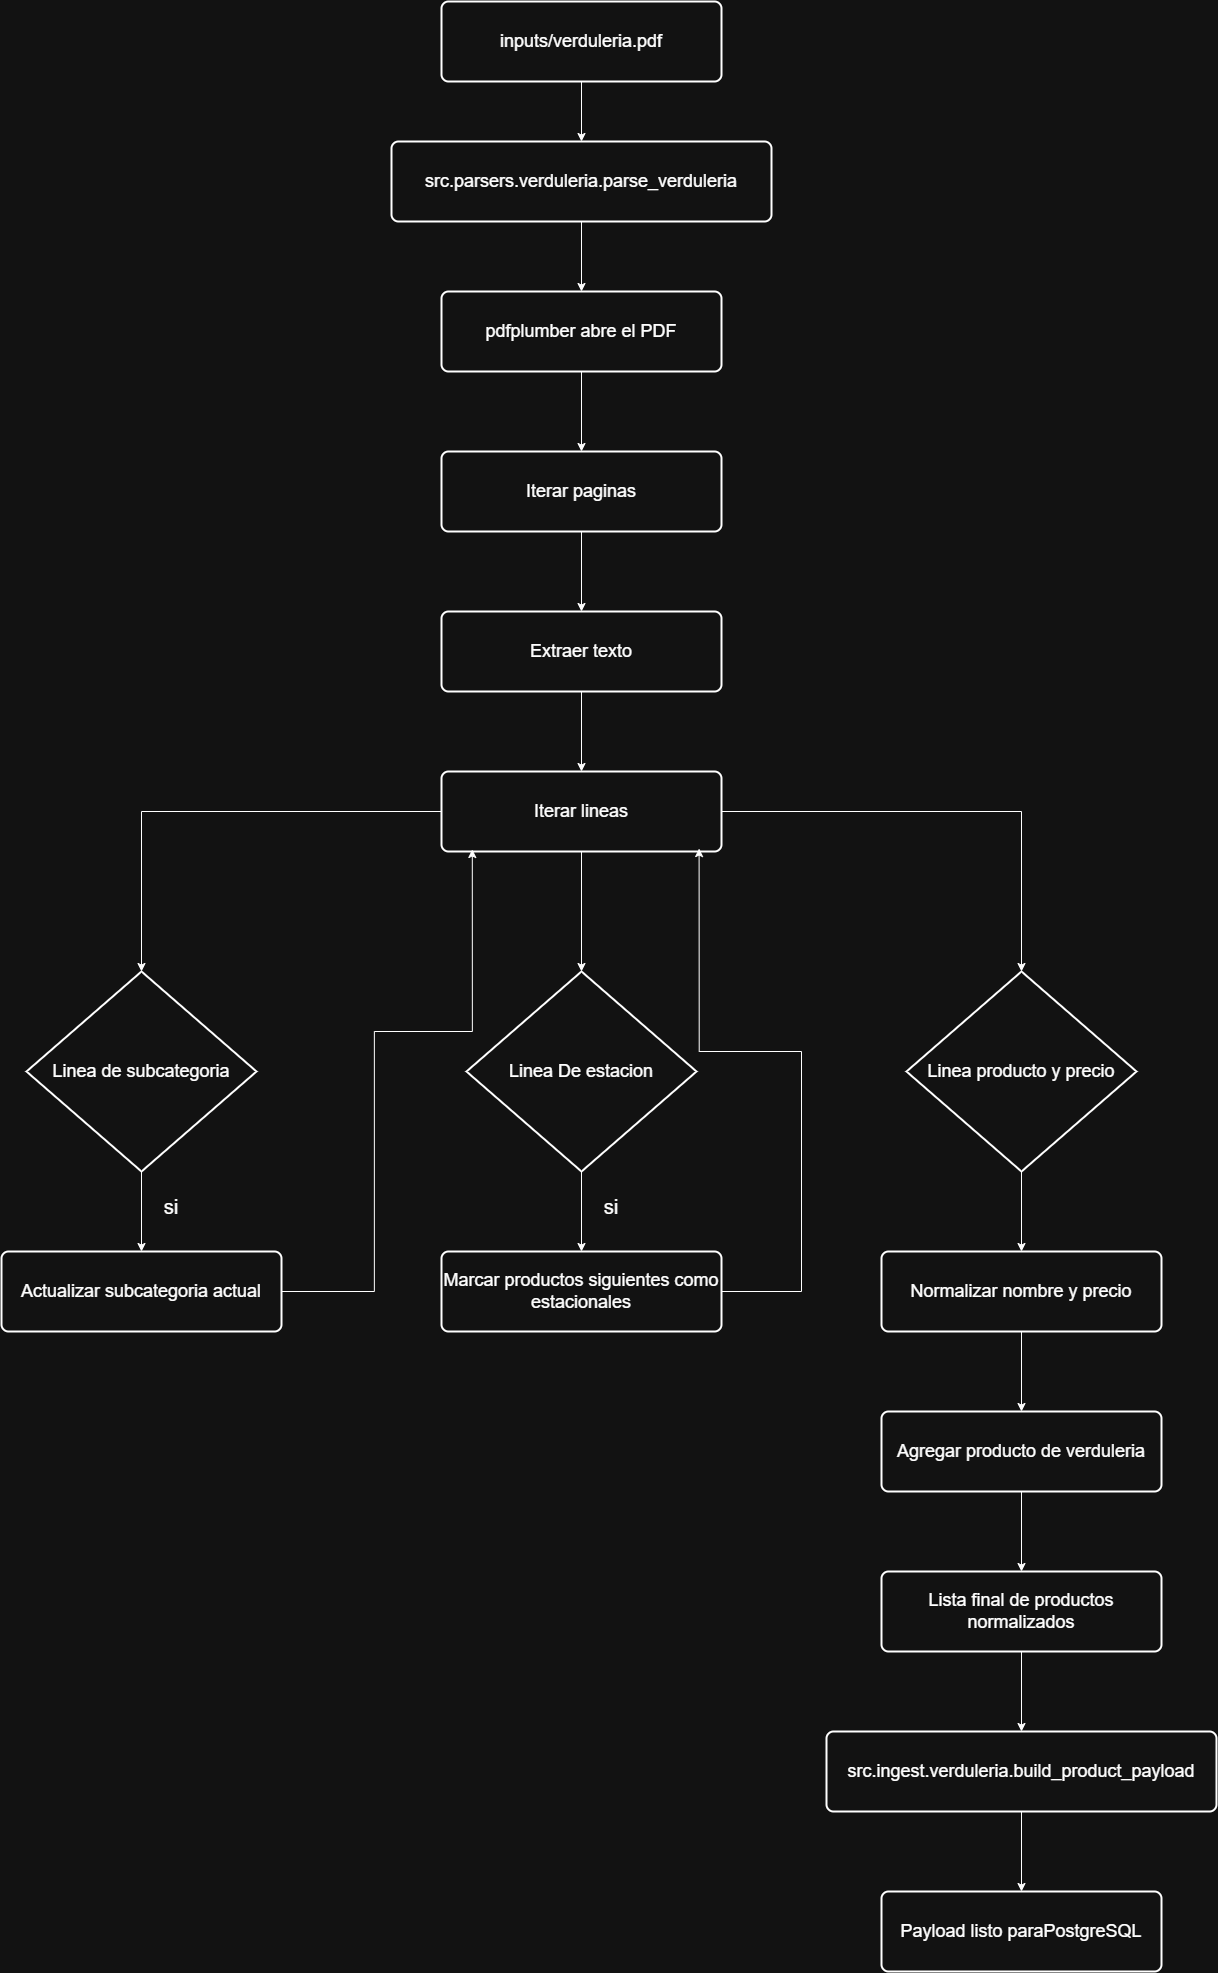

The diagram above was exported from draw.io. Its source (the exported page's mxGraphModel, read from the mxfile embedded in the PNG):
<mxGraphModel dx="3804" dy="1880" grid="1" gridSize="10" guides="1" tooltips="1" connect="1" arrows="1" fold="1" page="1" pageScale="1" pageWidth="827" pageHeight="1169" math="0" shadow="0">
  <root>
    <mxCell id="0" />
    <mxCell id="1" parent="0" />
    <mxCell id="4WWi8i2MpH5Rmgpgqcla-19" edge="1" parent="1" source="4WWi8i2MpH5Rmgpgqcla-2" style="edgeStyle=orthogonalEdgeStyle;rounded=0;orthogonalLoop=1;jettySize=auto;html=1;" target="4WWi8i2MpH5Rmgpgqcla-8" value="">
      <mxGeometry relative="1" as="geometry" />
    </mxCell>
    <mxCell id="4WWi8i2MpH5Rmgpgqcla-2" parent="1" style="rounded=1;whiteSpace=wrap;html=1;absoluteArcSize=1;arcSize=14;strokeWidth=2;fontSize=18;" value="inputs/verduleria.pdf" vertex="1">
      <mxGeometry height="80" width="280" x="240" y="150" as="geometry" />
    </mxCell>
    <mxCell id="4WWi8i2MpH5Rmgpgqcla-21" edge="1" parent="1" source="4WWi8i2MpH5Rmgpgqcla-4" style="edgeStyle=orthogonalEdgeStyle;rounded=0;orthogonalLoop=1;jettySize=auto;html=1;" target="4WWi8i2MpH5Rmgpgqcla-5" value="">
      <mxGeometry relative="1" as="geometry" />
    </mxCell>
    <mxCell id="4WWi8i2MpH5Rmgpgqcla-4" parent="1" style="rounded=1;whiteSpace=wrap;html=1;absoluteArcSize=1;arcSize=14;strokeWidth=2;fontSize=18;" value="pdfplumber abre el PDF" vertex="1">
      <mxGeometry height="80" width="280" x="240" y="440" as="geometry" />
    </mxCell>
    <mxCell id="4WWi8i2MpH5Rmgpgqcla-22" edge="1" parent="1" source="4WWi8i2MpH5Rmgpgqcla-5" style="edgeStyle=orthogonalEdgeStyle;rounded=0;orthogonalLoop=1;jettySize=auto;html=1;" target="4WWi8i2MpH5Rmgpgqcla-6" value="">
      <mxGeometry relative="1" as="geometry" />
    </mxCell>
    <mxCell id="4WWi8i2MpH5Rmgpgqcla-5" parent="1" style="rounded=1;whiteSpace=wrap;html=1;absoluteArcSize=1;arcSize=14;strokeWidth=2;fontSize=18;" value="Iterar paginas" vertex="1">
      <mxGeometry height="80" width="280" x="240" y="600" as="geometry" />
    </mxCell>
    <mxCell id="4WWi8i2MpH5Rmgpgqcla-23" edge="1" parent="1" source="4WWi8i2MpH5Rmgpgqcla-6" style="edgeStyle=orthogonalEdgeStyle;rounded=0;orthogonalLoop=1;jettySize=auto;html=1;" target="4WWi8i2MpH5Rmgpgqcla-7" value="">
      <mxGeometry relative="1" as="geometry" />
    </mxCell>
    <mxCell id="4WWi8i2MpH5Rmgpgqcla-6" parent="1" style="rounded=1;whiteSpace=wrap;html=1;absoluteArcSize=1;arcSize=14;strokeWidth=2;fontSize=18;" value="Extraer texto" vertex="1">
      <mxGeometry height="80" width="280" x="240" y="760" as="geometry" />
    </mxCell>
    <mxCell id="4WWi8i2MpH5Rmgpgqcla-24" edge="1" parent="1" source="4WWi8i2MpH5Rmgpgqcla-7" style="edgeStyle=orthogonalEdgeStyle;rounded=0;orthogonalLoop=1;jettySize=auto;html=1;" target="4WWi8i2MpH5Rmgpgqcla-10" value="">
      <mxGeometry relative="1" as="geometry" />
    </mxCell>
    <mxCell id="4WWi8i2MpH5Rmgpgqcla-25" edge="1" parent="1" source="4WWi8i2MpH5Rmgpgqcla-7" style="edgeStyle=orthogonalEdgeStyle;rounded=0;orthogonalLoop=1;jettySize=auto;html=1;entryX=0.5;entryY=0;entryDx=0;entryDy=0;entryPerimeter=0;" target="4WWi8i2MpH5Rmgpgqcla-11" value="">
      <mxGeometry relative="1" as="geometry" />
    </mxCell>
    <mxCell id="4WWi8i2MpH5Rmgpgqcla-27" edge="1" parent="1" source="4WWi8i2MpH5Rmgpgqcla-7" style="edgeStyle=orthogonalEdgeStyle;rounded=0;orthogonalLoop=1;jettySize=auto;html=1;entryX=0.5;entryY=0;entryDx=0;entryDy=0;entryPerimeter=0;" target="4WWi8i2MpH5Rmgpgqcla-9" value="">
      <mxGeometry relative="1" as="geometry">
        <mxPoint x="60" y="959.9999999999998" as="targetPoint" />
      </mxGeometry>
    </mxCell>
    <mxCell id="4WWi8i2MpH5Rmgpgqcla-7" parent="1" style="rounded=1;whiteSpace=wrap;html=1;absoluteArcSize=1;arcSize=14;strokeWidth=2;fontSize=18;" value="Iterar lineas" vertex="1">
      <mxGeometry height="80" width="280" x="240" y="920" as="geometry" />
    </mxCell>
    <mxCell id="4WWi8i2MpH5Rmgpgqcla-20" edge="1" parent="1" source="4WWi8i2MpH5Rmgpgqcla-8" style="edgeStyle=orthogonalEdgeStyle;rounded=0;orthogonalLoop=1;jettySize=auto;html=1;" target="4WWi8i2MpH5Rmgpgqcla-4" value="">
      <mxGeometry relative="1" as="geometry" />
    </mxCell>
    <mxCell id="4WWi8i2MpH5Rmgpgqcla-8" parent="1" style="rounded=1;whiteSpace=wrap;html=1;absoluteArcSize=1;arcSize=14;strokeWidth=2;fontSize=18;" value="src.parsers.verduleria.parse_verduleria" vertex="1">
      <mxGeometry height="80" width="380" x="190" y="290" as="geometry" />
    </mxCell>
    <mxCell id="4WWi8i2MpH5Rmgpgqcla-28" edge="1" parent="1" source="4WWi8i2MpH5Rmgpgqcla-9" style="edgeStyle=orthogonalEdgeStyle;rounded=0;orthogonalLoop=1;jettySize=auto;html=1;" target="4WWi8i2MpH5Rmgpgqcla-12" value="">
      <mxGeometry relative="1" as="geometry" />
    </mxCell>
    <mxCell id="4WWi8i2MpH5Rmgpgqcla-9" parent="1" style="strokeWidth=2;html=1;shape=mxgraph.flowchart.decision;whiteSpace=wrap;fontSize=18;" value="Linea de subcategoria" vertex="1">
      <mxGeometry height="200" width="230" x="-175" y="1120" as="geometry" />
    </mxCell>
    <mxCell id="4WWi8i2MpH5Rmgpgqcla-29" edge="1" parent="1" source="4WWi8i2MpH5Rmgpgqcla-10" style="edgeStyle=orthogonalEdgeStyle;rounded=0;orthogonalLoop=1;jettySize=auto;html=1;" target="4WWi8i2MpH5Rmgpgqcla-13" value="">
      <mxGeometry relative="1" as="geometry" />
    </mxCell>
    <mxCell id="4WWi8i2MpH5Rmgpgqcla-10" parent="1" style="strokeWidth=2;html=1;shape=mxgraph.flowchart.decision;whiteSpace=wrap;fontSize=18;" value="Linea De estacion" vertex="1">
      <mxGeometry height="200" width="230" x="265" y="1120" as="geometry" />
    </mxCell>
    <mxCell id="4WWi8i2MpH5Rmgpgqcla-34" edge="1" parent="1" source="4WWi8i2MpH5Rmgpgqcla-11" style="edgeStyle=orthogonalEdgeStyle;rounded=0;orthogonalLoop=1;jettySize=auto;html=1;" target="4WWi8i2MpH5Rmgpgqcla-14" value="">
      <mxGeometry relative="1" as="geometry" />
    </mxCell>
    <mxCell id="4WWi8i2MpH5Rmgpgqcla-11" parent="1" style="strokeWidth=2;html=1;shape=mxgraph.flowchart.decision;whiteSpace=wrap;fontSize=18;" value="Linea producto y precio" vertex="1">
      <mxGeometry height="200" width="230" x="705" y="1120" as="geometry" />
    </mxCell>
    <mxCell id="4WWi8i2MpH5Rmgpgqcla-31" edge="1" parent="1" source="4WWi8i2MpH5Rmgpgqcla-12" style="edgeStyle=orthogonalEdgeStyle;rounded=0;orthogonalLoop=1;jettySize=auto;html=1;entryX=0.11;entryY=0.975;entryDx=0;entryDy=0;entryPerimeter=0;exitX=1;exitY=0.5;exitDx=0;exitDy=0;" target="4WWi8i2MpH5Rmgpgqcla-7" value="">
      <mxGeometry relative="1" as="geometry">
        <Array as="points">
          <mxPoint x="173" y="1440" />
          <mxPoint x="173" y="1180" />
          <mxPoint x="271" y="1180" />
        </Array>
        <mxPoint x="92.96000000000001" y="1502.96" as="sourcePoint" />
        <mxPoint x="264.99999999999994" y="1059.9999999999998" as="targetPoint" />
      </mxGeometry>
    </mxCell>
    <mxCell id="4WWi8i2MpH5Rmgpgqcla-12" parent="1" style="rounded=1;whiteSpace=wrap;html=1;absoluteArcSize=1;arcSize=14;strokeWidth=2;fontSize=18;" value="Actualizar subcategoria actual" vertex="1">
      <mxGeometry height="80" width="280" x="-200" y="1400" as="geometry" />
    </mxCell>
    <mxCell id="4WWi8i2MpH5Rmgpgqcla-33" edge="1" parent="1" source="4WWi8i2MpH5Rmgpgqcla-13" style="edgeStyle=orthogonalEdgeStyle;rounded=0;orthogonalLoop=1;jettySize=auto;html=1;entryX=0.92;entryY=0.963;entryDx=0;entryDy=0;entryPerimeter=0;" target="4WWi8i2MpH5Rmgpgqcla-7" value="">
      <mxGeometry relative="1" as="geometry">
        <Array as="points">
          <mxPoint x="600" y="1440" />
          <mxPoint x="600" y="1200" />
          <mxPoint x="498" y="1200" />
        </Array>
        <mxPoint x="699.9999999999995" y="1440" as="targetPoint" />
      </mxGeometry>
    </mxCell>
    <mxCell id="4WWi8i2MpH5Rmgpgqcla-13" parent="1" style="rounded=1;whiteSpace=wrap;html=1;absoluteArcSize=1;arcSize=14;strokeWidth=2;fontSize=18;" value="Marcar productos siguientes como estacionales" vertex="1">
      <mxGeometry height="80" width="280" x="240" y="1400" as="geometry" />
    </mxCell>
    <mxCell id="4WWi8i2MpH5Rmgpgqcla-35" edge="1" parent="1" source="4WWi8i2MpH5Rmgpgqcla-14" style="edgeStyle=orthogonalEdgeStyle;rounded=0;orthogonalLoop=1;jettySize=auto;html=1;" target="4WWi8i2MpH5Rmgpgqcla-15" value="">
      <mxGeometry relative="1" as="geometry" />
    </mxCell>
    <mxCell id="4WWi8i2MpH5Rmgpgqcla-14" parent="1" style="rounded=1;whiteSpace=wrap;html=1;absoluteArcSize=1;arcSize=14;strokeWidth=2;fontSize=18;" value="Normalizar nombre y precio" vertex="1">
      <mxGeometry height="80" width="280" x="680" y="1400" as="geometry" />
    </mxCell>
    <mxCell id="4WWi8i2MpH5Rmgpgqcla-36" edge="1" parent="1" source="4WWi8i2MpH5Rmgpgqcla-15" style="edgeStyle=orthogonalEdgeStyle;rounded=0;orthogonalLoop=1;jettySize=auto;html=1;" target="4WWi8i2MpH5Rmgpgqcla-16" value="">
      <mxGeometry relative="1" as="geometry" />
    </mxCell>
    <mxCell id="4WWi8i2MpH5Rmgpgqcla-15" parent="1" style="rounded=1;whiteSpace=wrap;html=1;absoluteArcSize=1;arcSize=14;strokeWidth=2;fontSize=18;" value="Agregar producto de verduleria" vertex="1">
      <mxGeometry height="80" width="280" x="680" y="1560" as="geometry" />
    </mxCell>
    <mxCell id="4WWi8i2MpH5Rmgpgqcla-37" edge="1" parent="1" source="4WWi8i2MpH5Rmgpgqcla-16" style="edgeStyle=orthogonalEdgeStyle;rounded=0;orthogonalLoop=1;jettySize=auto;html=1;" target="4WWi8i2MpH5Rmgpgqcla-17" value="">
      <mxGeometry relative="1" as="geometry" />
    </mxCell>
    <mxCell id="4WWi8i2MpH5Rmgpgqcla-16" parent="1" style="rounded=1;whiteSpace=wrap;html=1;absoluteArcSize=1;arcSize=14;strokeWidth=2;fontSize=18;" value="Lista final de productos normalizados" vertex="1">
      <mxGeometry height="80" width="280" x="680" y="1720" as="geometry" />
    </mxCell>
    <mxCell id="4WWi8i2MpH5Rmgpgqcla-38" edge="1" parent="1" source="4WWi8i2MpH5Rmgpgqcla-17" style="edgeStyle=orthogonalEdgeStyle;rounded=0;orthogonalLoop=1;jettySize=auto;html=1;" target="4WWi8i2MpH5Rmgpgqcla-18" value="">
      <mxGeometry relative="1" as="geometry" />
    </mxCell>
    <mxCell id="4WWi8i2MpH5Rmgpgqcla-17" parent="1" style="rounded=1;whiteSpace=wrap;html=1;absoluteArcSize=1;arcSize=14;strokeWidth=2;fontSize=18;" value="&lt;div&gt;src.ingest.verduleria.build_product_payload&lt;/div&gt;" vertex="1">
      <mxGeometry height="80" width="390" x="625" y="1880" as="geometry" />
    </mxCell>
    <mxCell id="4WWi8i2MpH5Rmgpgqcla-18" parent="1" style="rounded=1;whiteSpace=wrap;html=1;absoluteArcSize=1;arcSize=14;strokeWidth=2;fontSize=18;" value="&lt;div&gt;Payload listo paraPostgreSQL&lt;/div&gt;" vertex="1">
      <mxGeometry height="80" width="280" x="680" y="2040" as="geometry" />
    </mxCell>
    <mxCell id="4WWi8i2MpH5Rmgpgqcla-39" parent="1" style="text;html=1;whiteSpace=wrap;strokeColor=none;fillColor=none;align=center;verticalAlign=middle;rounded=0;fontSize=20;labelBackgroundColor=default;" value="si" vertex="1">
      <mxGeometry height="30" width="60" x="-60" y="1340" as="geometry" />
    </mxCell>
    <mxCell id="4WWi8i2MpH5Rmgpgqcla-40" parent="1" style="text;html=1;whiteSpace=wrap;strokeColor=none;fillColor=none;align=center;verticalAlign=middle;rounded=0;fontSize=20;labelBackgroundColor=default;" value="si" vertex="1">
      <mxGeometry height="30" width="60" x="380" y="1340" as="geometry" />
    </mxCell>
  </root>
</mxGraphModel>